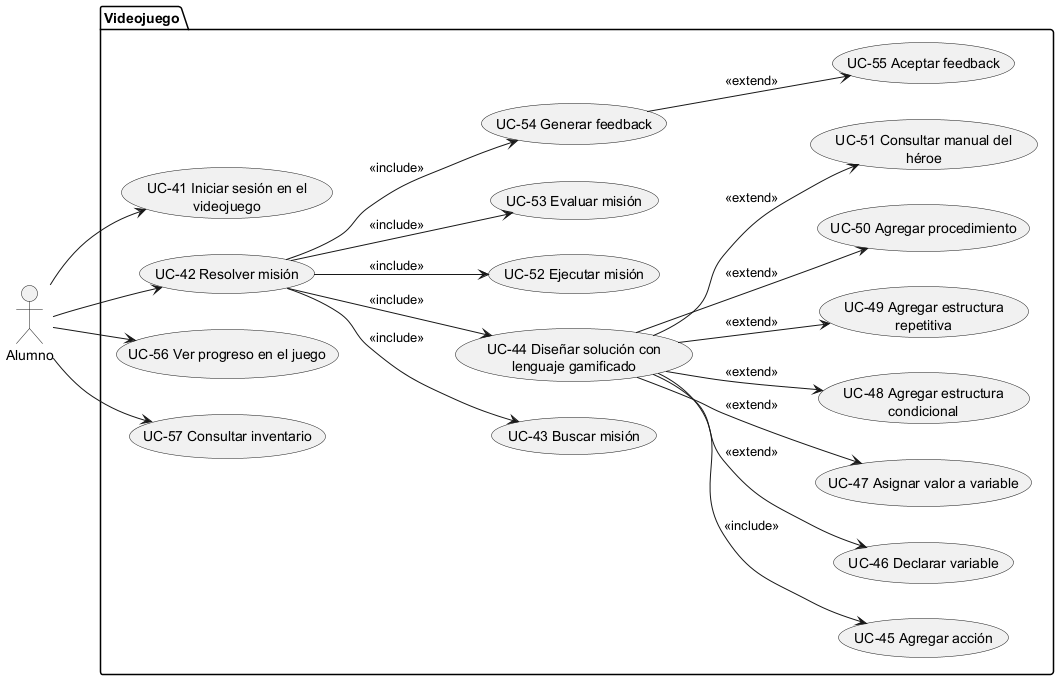

The diagram above was rendered by PlantUML. Its source (embedded in the PNG):
@startuml Videojuego_CU
left to right direction

skinparam usecasePadding 15
skinparam actorPadding 15
skinparam wrapWidth 200

actor Alumno

package "Videojuego" {
  usecase "UC-41 Iniciar sesión en el videojuego" as UC41
  usecase "UC-42 Resolver misión" as UC42
  usecase "UC-43 Buscar misión" as UC43
  usecase "UC-44 Diseñar solución con lenguaje gamificado" as UC44
  usecase "UC-45 Agregar acción" as UC45
  usecase "UC-46 Declarar variable" as UC46
  usecase "UC-47 Asignar valor a variable" as UC47
  usecase "UC-48 Agregar estructura condicional" as UC48
  usecase "UC-49 Agregar estructura repetitiva" as UC49
  usecase "UC-50 Agregar procedimiento" as UC50
  usecase "UC-51 Consultar manual del héroe" as UC51
  usecase "UC-52 Ejecutar misión" as UC52
  usecase "UC-53 Evaluar misión" as UC53
  usecase "UC-54 Generar feedback" as UC54
  usecase "UC-55 Aceptar feedback" as UC55
  usecase "UC-56 Ver progreso en el juego" as UC56
  usecase "UC-57 Consultar inventario" as UC57

  Alumno --> UC41
  Alumno --> UC42
  Alumno --> UC56
  Alumno --> UC57

  UC42 --> UC43 : <<include>>
  UC42 --> UC44 : <<include>>
  UC42 --> UC52 : <<include>>
  UC42 --> UC53 : <<include>>
  UC42 --> UC54 : <<include>>

  UC44 --> UC45 : <<include>>
  UC44 --> UC46 : <<extend>>
  UC44 --> UC47 : <<extend>>
  UC44 --> UC48 : <<extend>>
  UC44 --> UC49 : <<extend>>
  UC44 --> UC50 : <<extend>>
  UC44 --> UC51 : <<extend>>

  UC54 --> UC55 : <<extend>>
}

@enduml